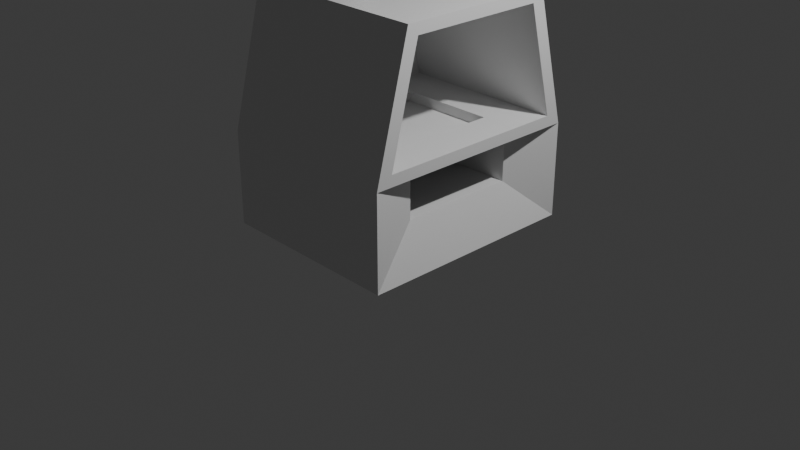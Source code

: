 # Source: furnace.blend  (saved by Blender 4.2.66; exported with 4.5.12 LTS)
import bpy
from mathutils import Matrix  # noqa: F401  (used for matrix-valued properties, if any)

bpy.ops.wm.read_factory_settings(use_empty=True)
scene = bpy.context.scene
scene.name = 'Scene'

# ---- collections
col_collection = bpy.data.collections.new('Collection'); scene.collection.children.link(col_collection)

# ---- materials (node trees are filled in below, after node groups)
mat_material = bpy.data.materials.new('Material')
mat_material.alpha_threshold = 0.0
mat_material.use_transparent_shadow = False
mat_material.roughness = 0.5
mat_material.line_color = (0.0, 0.0, 0.0, 1.0)

# ---- material node trees
mat_material.use_nodes = True; mat_material.node_tree.nodes.clear()
_N = mat_material.node_tree.nodes; _L = mat_material.node_tree.links
n0 = _N.new('ShaderNodeOutputMaterial'); n0.name = 'Material Output'; n0.location = (300, 300)
n1 = _N.new('ShaderNodeBsdfPrincipled'); n1.name = 'Principled BSDF'; n1.location = (10, 300)
n1.inputs[3].default_value = 1.45
_L.new(n1.outputs[0], n0.inputs[0])
n0.is_active_output = True

# ---- world
world_world = bpy.data.worlds.new('World'); scene.world = world_world
world_world.use_nodes = True; world_world.node_tree.nodes.clear()
_N = world_world.node_tree.nodes; _L = world_world.node_tree.links
n0 = _N.new('ShaderNodeOutputWorld'); n0.name = 'World Output'; n0.location = (300, 300)
n1 = _N.new('ShaderNodeBackground'); n1.name = 'Background'; n1.location = (10, 300)
n1.inputs[0].default_value = (0.05088, 0.05088, 0.05088, 1.0)
_L.new(n1.outputs[0], n0.inputs[0])
n0.is_active_output = True
world_world.color = (0.05088, 0.05088, 0.05088)
world_world.sun_shadow_jitter_overblur = 0.0

# ---- cameras
cam_camera = bpy.data.cameras.new('Camera')
cam_camera.clip_end = 100.0
cam_camera.ortho_scale = 7.314

# ---- lights
light_light = bpy.data.lights.new('Light', 'POINT')
light_light.energy = 1000.0
light_light.shadow_soft_size = 0.1

# ---- meshes
me_cube = bpy.data.meshes.new('Cube')
me_cube.from_pydata([(0.8115, 0.5215, -0.106), (0.8115, 0.5215, -0.511), (0.8115, -0.5215, -0.106), (0.8115, -0.5215, -0.511), (-1.0, 1.0, 0.0), (-1.0, 1.0, -1.0), (-1.0, -1.0, 0.0), (-1.0, -1.0, -1.0), (1.0, -0.6049, 1.282), (-1.0, -0.7, 1.4), (1.0, 0.6049, 1.282), (-1.0, 0.7, 1.4), (0.6058, 0.4603, 0.1176), (1.0, 1.0, -1.0), (0.6058, -0.4603, 0.1176), (1.0, -1.0, -1.0), (1.0, 1.0, 0.0), (1.0, -1.0, 0.0), (1.0, 0.7, 1.4), (1.0, -0.7, 1.4), (-0.3782, 0.4603, 0.1176), (-0.3782, -0.4603, 0.1176), (-0.7724, 0.6049, 1.282), (-0.7724, -0.6049, 1.282), (1.0, 0.8545, 0.1176), (1.0, -0.8545, 0.1176), (-0.7724, 0.8545, 0.1176), (-0.7724, -0.8545, 0.1176), (-0.7179, 0.5215, -0.106), (-0.7179, 0.5215, -0.511), (-0.7179, -0.5215, -0.106), (-0.7179, -0.5215, -0.511), (0.7794, 0.5215, 0.1168), (0.7794, -0.5215, 0.1168), (-0.7501, 0.5215, 0.1168), (-0.7501, -0.5215, 0.1168), (0.5379, 0.4603, -0.02579), (0.5379, -0.4603, -0.02579), (-0.4461, 0.4603, -0.02579), (-0.4461, -0.4603, -0.02579)], [], [(4, 6, 9, 11), (15, 17, 6, 7), (7, 6, 4, 5), (5, 13, 15, 7), (2, 3, 31, 30), (5, 4, 16, 13), (18, 11, 9, 19), (24, 10, 22, 26), (16, 4, 11, 18), (6, 17, 19, 9), (0, 1, 13, 16), (3, 2, 17, 15), (2, 0, 16, 17), (1, 3, 15, 13), (24, 25, 17, 16), (8, 10, 18, 19), (10, 24, 16, 18), (25, 8, 19, 17), (27, 26, 22, 23), (8, 25, 27, 23), (10, 8, 23, 22), (12, 14, 25, 24), (21, 20, 26, 27), (20, 12, 24, 26), (14, 21, 27, 25), (29, 28, 30, 31), (1, 0, 28, 29), (3, 1, 29, 31), (28, 0, 32, 34), (30, 28, 34, 35), (2, 30, 35, 33), (0, 2, 33, 32), (21, 14, 37, 39), (20, 21, 39, 38), (12, 20, 38, 36), (14, 12, 36, 37)])
_uv = me_cube.uv_layers.new(name='UVMap')
_uv.uv.foreach_set('vector', [0.625, 0.25, 0.625, 0.0, 0.625, 0.0, 0.625, 0.25, 0.375, 0.75, 0.625, 0.75, 0.625, 1.0, 0.375, 1.0, 0.375, 0.0, 0.625, 0.0, 0.625, 0.25, 0.375, 0.25, 0.125, 0.5, 0.375, 0.5, 0.375, 0.75, 0.125, 0.75, 0.5811, 0.7281, 0.4189, 0.7281, 0.4189, 0.7281, 0.5811, 0.7281, 0.375, 0.25, 0.625, 0.25, 0.625, 0.5, 0.375, 0.5, 0.625, 0.5, 0.875, 0.5, 0.875, 0.75, 0.625, 0.75, 0.625, 0.516, 0.625, 0.5195, 0.625, 0.5195, 0.625, 0.516, 0.625, 0.5, 0.625, 0.25, 0.625, 0.25, 0.625, 0.5, 0.625, 1.0, 0.625, 0.75, 0.625, 0.75, 0.625, 1.0, 0.5811, 0.5219, 0.4189, 0.5219, 0.375, 0.5, 0.625, 0.5, 0.4189, 0.7281, 0.5811, 0.7281, 0.625, 0.75, 0.375, 0.75, 0.5811, 0.7281, 0.5811, 0.5219, 0.625, 0.5, 0.625, 0.75, 0.4189, 0.5219, 0.4189, 0.7281, 0.375, 0.75, 0.375, 0.5, 0.625, 0.516, 0.625, 0.734, 0.625, 0.75, 0.625, 0.5, 0.625, 0.7305, 0.625, 0.5195, 0.625, 0.5, 0.625, 0.75, 0.625, 0.5195, 0.625, 0.516, 0.625, 0.5, 0.625, 0.5, 0.625, 0.734, 0.625, 0.7305, 0.625, 0.75, 0.625, 0.75, 0.625, 0.734, 0.625, 0.516, 0.625, 0.5195, 0.625, 0.7305, 0.625, 0.7305, 0.625, 0.734, 0.625, 0.734, 0.625, 0.7305, 0.625, 0.5195, 0.625, 0.7305, 0.625, 0.7305, 0.625, 0.5195, 0.625, 0.5663, 0.625, 0.6837, 0.625, 0.734, 0.625, 0.516, 0.625, 0.6837, 0.625, 0.5663, 0.625, 0.516, 0.625, 0.734, 0.625, 0.5663, 0.625, 0.5663, 0.625, 0.516, 0.625, 0.516, 0.625, 0.6837, 0.625, 0.6837, 0.625, 0.734, 0.625, 0.734, 0.4189, 0.5219, 0.5811, 0.5219, 0.5811, 0.7281, 0.4189, 0.7281, 0.4189, 0.5219, 0.5811, 0.5219, 0.5811, 0.5219, 0.4189, 0.5219, 0.4189, 0.7281, 0.4189, 0.5219, 0.4189, 0.5219, 0.4189, 0.7281, 0.5811, 0.5219, 0.5811, 0.5219, 0.5811, 0.5219, 0.5811, 0.5219, 0.5811, 0.7281, 0.5811, 0.5219, 0.5811, 0.5219, 0.5811, 0.7281, 0.5811, 0.7281, 0.5811, 0.7281, 0.5811, 0.7281, 0.5811, 0.7281, 0.5811, 0.5219, 0.5811, 0.7281, 0.5811, 0.7281, 0.5811, 0.5219, 0.625, 0.6837, 0.625, 0.6837, 0.625, 0.6837, 0.625, 0.6837, 0.625, 0.5663, 0.625, 0.6837, 0.625, 0.6837, 0.625, 0.5663, 0.625, 0.5663, 0.625, 0.5663, 0.625, 0.5663, 0.625, 0.5663, 0.625, 0.6837, 0.625, 0.5663, 0.625, 0.5663, 0.625, 0.6837])
me_cube.materials.append(mat_material)
me_cube.use_mirror_vertex_groups = False
me_cube.update()
me_cube_001 = bpy.data.meshes.new('Cube.001')
me_cube_001.from_pydata([(-1.0, -1.0, -1.0), (-1.0, -1.0, 1.0), (-1.0, 1.0, -1.0), (-1.0, 1.0, 1.0), (1.0, -1.0, -1.0), (1.0, -1.0, 1.0), (1.0, 1.0, -1.0), (1.0, 1.0, 1.0)], [], [(0, 1, 3, 2), (2, 3, 7, 6), (6, 7, 5, 4), (4, 5, 1, 0), (2, 6, 4, 0), (7, 3, 1, 5)])
_uv = me_cube_001.uv_layers.new(name='UVMap')
_uv.uv.foreach_set('vector', [0.375, 0.0, 0.625, 0.0, 0.625, 0.25, 0.375, 0.25, 0.375, 0.25, 0.625, 0.25, 0.625, 0.5, 0.375, 0.5, 0.375, 0.5, 0.625, 0.5, 0.625, 0.75, 0.375, 0.75, 0.375, 0.75, 0.625, 0.75, 0.625, 1.0, 0.375, 1.0, 0.125, 0.5, 0.375, 0.5, 0.375, 0.75, 0.125, 0.75, 0.625, 0.5, 0.875, 0.5, 0.875, 0.75, 0.625, 0.75])
me_cube_001.update()
me_cube_002 = bpy.data.meshes.new('Cube.002')
me_cube_002.from_pydata([(-0.204, -0.204, -8.974), (-0.204, 0.204, -8.974), (0.204, -0.204, -8.974), (0.204, 0.204, -8.974), (-0.1214, -0.1214, -12.23), (-1.0, -1.0, -0.1214), (-0.1214, 0.1214, -12.23), (-1.0, 1.0, -0.1214), (0.1214, -0.1214, -12.23), (1.0, -1.0, -0.1214), (0.1214, 0.1214, -12.23), (1.0, 1.0, -0.1214), (-1.0, -1.0, 1.0), (-1.0, 1.0, 1.0), (1.0, 1.0, 1.0), (1.0, -1.0, 1.0)], [], [(9, 15, 12, 5), (11, 14, 15, 9), (7, 13, 14, 11), (5, 12, 13, 7), (3, 1, 0, 2), (6, 4, 5, 7), (10, 6, 7, 11), (8, 10, 11, 9), (4, 8, 9, 5), (6, 10, 8, 4), (0, 1, 13, 12), (1, 3, 14, 13), (3, 2, 15, 14), (2, 0, 12, 15)])
_uv = me_cube_002.uv_layers.new(name='UVMap')
_uv.uv.foreach_set('vector', [0.4848, 0.75, 0.625, 0.75, 0.625, 1.0, 0.4848, 1.0, 0.4848, 0.5, 0.625, 0.5, 0.625, 0.75, 0.4848, 0.75, 0.4848, 0.25, 0.625, 0.25, 0.625, 0.5, 0.4848, 0.5, 0.4848, 0.0, 0.625, 0.0, 0.625, 0.25, 0.4848, 0.25, 0.7245, 0.5995, 0.7755, 0.5995, 0.7755, 0.6505, 0.7245, 0.6505, 0.2348, 0.6098, 0.2348, 0.6402, 0.125, 0.75, 0.125, 0.5, 0.2652, 0.6098, 0.2348, 0.6098, 0.125, 0.5, 0.375, 0.5, 0.2652, 0.6402, 0.2652, 0.6098, 0.4848, 0.5, 0.4848, 0.75, 0.2348, 0.6402, 0.2652, 0.6402, 0.375, 0.75, 0.125, 0.75, 0.2348, 0.6098, 0.2652, 0.6098, 0.2652, 0.6402, 0.2348, 0.6402, 0.7755, 0.6505, 0.7755, 0.5995, 0.875, 0.5, 0.875, 0.75, 0.7755, 0.5995, 0.7245, 0.5995, 0.625, 0.5, 0.875, 0.5, 0.7245, 0.5995, 0.7245, 0.6505, 0.625, 0.75, 0.625, 0.5, 0.7245, 0.6505, 0.7755, 0.6505, 0.875, 0.75, 0.625, 0.75])
me_cube_002.update()
me_cube_003 = bpy.data.meshes.new('Cube.003')
me_cube_003.from_pydata([(-1.0, -1.0, -1.0), (-1.0, -1.0, 1.0), (-1.0, 1.0, -1.0), (-1.0, 1.0, 1.0), (1.0, -1.0, -1.0), (1.0, -1.0, 1.0), (1.0, 1.0, -1.0), (1.0, 1.0, 1.0)], [], [(0, 1, 3, 2), (2, 3, 7, 6), (6, 7, 5, 4), (4, 5, 1, 0), (2, 6, 4, 0), (7, 3, 1, 5)])
_uv = me_cube_003.uv_layers.new(name='UVMap')
_uv.uv.foreach_set('vector', [0.375, 0.0, 0.625, 0.0, 0.625, 0.25, 0.375, 0.25, 0.375, 0.25, 0.625, 0.25, 0.625, 0.5, 0.375, 0.5, 0.375, 0.5, 0.625, 0.5, 0.625, 0.75, 0.375, 0.75, 0.375, 0.75, 0.625, 0.75, 0.625, 1.0, 0.375, 1.0, 0.125, 0.5, 0.375, 0.5, 0.375, 0.75, 0.125, 0.75, 0.625, 0.5, 0.875, 0.5, 0.875, 0.75, 0.625, 0.75])
me_cube_003.update()
me_plane = bpy.data.meshes.new('Plane')
me_plane.from_pydata([(-1.0, -1.0, 0.0), (1.0, -1.0, 0.0), (-1.0, 1.0, 0.0), (1.0, 1.0, 0.0)], [], [(0, 1, 3, 2)])
_uv = me_plane.uv_layers.new(name='UVMap')
_uv.uv.foreach_set('vector', [0.0, 0.0, 1.0, 0.0, 1.0, 1.0, 0.0, 1.0])
me_plane.update()

# ---- objects
ob_cube = bpy.data.objects.new('Cube', me_cube)
ob_light = bpy.data.objects.new('Light', light_light)
ob_camera = bpy.data.objects.new('Camera', cam_camera)
ob_cube_001 = bpy.data.objects.new('Cube.001', me_cube_001)
ob_cube_002 = bpy.data.objects.new('Cube.002', me_cube_002)
ob_cube_003 = bpy.data.objects.new('Cube.003', me_cube_003)
ob_plane = bpy.data.objects.new('Plane', me_plane)

# ---- transforms, parenting, visibility, modifiers, constraints
ob_cube.location = (0.0, 0.0, 1.0)
ob_cube.scale = (1.0, 1.2, 1.0)
ob_cube.lock_rotations_4d = False
ob_cube.empty_display_type = 'ARROWS'
ob_cube.lineart.crease_threshold = 0.0
ob_light.location = (4.076, 1.005, 5.904)
ob_light.rotation_euler = (0.6503, 0.05522, 1.866)
ob_light.lock_rotations_4d = False
ob_light.empty_display_type = 'ARROWS'
ob_light.color = (0.0, 0.0, 0.0, 0.0)
ob_light.lineart.crease_threshold = 0.0
ob_camera.location = (7.359, -6.926, 4.958)
ob_camera.rotation_euler = (1.109, 0.0, 0.8149)
ob_camera.lock_rotations_4d = False
ob_camera.empty_display_type = 'ARROWS'
ob_camera.color = (0.0, 0.0, 0.0, 0.0)
ob_camera.display_type = 'WIRE'
ob_camera.lineart.crease_threshold = 0.0
ob_cube_001.location = (-0.6463, 0.0, 2.201)
ob_cube_001.scale = (0.1352, 0.1352, 1.101)
ob_cube_002.location = (-0.6463, 0.0, 3.397)
ob_cube_002.scale = (0.2242, 0.2242, -0.005555)
ob_cube_003.location = (-0.6463, 0.0, 3.371)
ob_cube_003.scale = (-0.01, -0.01, 0.08913)
ob_plane.location = (0.0, 0.0, 1.01)
ob_plane.scale = (0.5613, 0.5613, 0.5613)

# ---- collection membership
col_collection.objects.link(ob_cube)
col_collection.objects.link(ob_light)
col_collection.objects.link(ob_camera)
col_collection.objects.link(ob_cube_001)
col_collection.objects.link(ob_cube_002)
col_collection.objects.link(ob_cube_003)
col_collection.objects.link(ob_plane)

# ---- scene / render settings (as saved in the file)
scene.camera = ob_camera
scene.frame_start = 1; scene.frame_end = 250; scene.frame_set(1)
scene.render.engine = 'BLENDER_EEVEE_NEXT'
bpy.context.view_layer.update()
